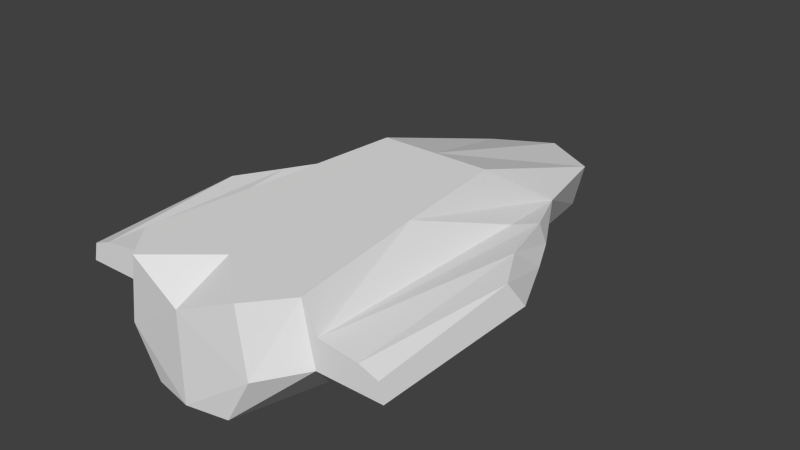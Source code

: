 # Source: fighter-interceptor.blend  (saved by Blender 2.64.2; exported with 4.5.12 LTS)
import bpy
from mathutils import Matrix  # noqa: F401  (used for matrix-valued properties, if any)

bpy.ops.wm.read_factory_settings(use_empty=True)
scene = bpy.context.scene
scene.name = 'Scene'

# ---- collections
col_collection_1 = bpy.data.collections.new('Collection 1'); scene.collection.children.link(col_collection_1)

# ---- world
world_world = bpy.data.worlds.new('World'); scene.world = world_world
world_world.color = (0.05088, 0.05088, 0.05088)
world_world.use_sun_shadow = False
world_world.sun_shadow_jitter_overblur = 0.0
world_world.cycles.sampling_method = 'MANUAL'
world_world.cycles.sample_map_resolution = 256

# ---- meshes
me_plane = bpy.data.meshes.new('Plane')
me_plane.from_pydata([(-5.771, 12.73, 4.0), (-7.617, -14.56, 4.0), (-5.359, -3.446, 8.5), (-6.701, -14.56, 8.5), (-9.216, 6.6, 4.0), (-9.402, -14.56, 4.0), (-7.252, 5.191, 5.404), (-7.878, -14.56, 6.316), (-11.3, -1.138, 4.0), (-11.21, -14.56, 4.0), (-8.606, 6.6, 5.397), (-10.87, -14.56, 5.943), (-10.3, 1.066, 5.98), (-10.66, 3.582, 4.0), (-12.74, -1.138, 4.0), (-12.65, -14.56, 4.0), (-12.31, -14.56, 5.406), (-12.24, -2.496, 6.039), (-3.055, -17.39, -2.861e-06), (-3.1, 20.35, -2.861e-06), (-4.036, 12.73, -2.861e-06), (-4.921, -10.69, -2.861e-06), (-5.061, -17.39, 3.532), (-4.441, 19.51, 4.0), (-4.365, -17.39, 8.5), (-4.441, 5.824, 8.5), (3.755e-06, -18.0, -2.861e-06), (3.74e-06, 20.35, -2.861e-06), (3.852e-06, -18.0, 6.684), (3.852e-06, 22.0, 4.0), (3.852e-06, -13.76, 8.5), (3.852e-06, 5.824, 8.5)], [], [(11, 5, 7), (6, 10, 7), (0, 1, 4), (0, 4, 10), (6, 7, 2), (1, 3, 7), (11, 12, 17), (6, 0, 10), (4, 5, 8), (0, 6, 2), (7, 10, 12), (12, 11, 7), (14, 13, 8), (9, 11, 16), (12, 10, 4), (9, 5, 11), (1, 5, 4), (7, 3, 2), (5, 1, 7), (5, 9, 8), (16, 14, 15), (17, 14, 16), (14, 17, 13), (8, 9, 15), (13, 17, 12), (16, 11, 17), (13, 4, 8), (15, 9, 16), (14, 8, 15), (4, 13, 12), (19, 26, 18), (27, 26, 19), (18, 20, 19), (18, 21, 20), (2, 25, 0), (28, 24, 22), (27, 19, 29), (28, 22, 26), (22, 18, 26), (31, 25, 30), (31, 23, 25), (19, 23, 29), (30, 24, 28), (29, 23, 31), (25, 24, 30), (1, 20, 21), (18, 22, 1), (0, 23, 19), (18, 1, 21), (0, 20, 1), (24, 25, 2), (24, 2, 3), (24, 3, 22), (25, 23, 0), (20, 0, 19), (3, 1, 22)])
me_plane.use_remesh_preserve_volume = False
me_plane.use_remesh_preserve_attributes = False
me_plane.use_mirror_vertex_groups = False
me_plane.update()

# ---- objects
ob_plane = bpy.data.objects.new('Plane', me_plane)

# ---- transforms, parenting, visibility, modifiers, constraints
ob_plane.location = (0.0, 0.0, 0.0)
ob_plane.scale = (0.5, 0.5, 0.5)
ob_plane.lineart.crease_threshold = 0.0
_m = ob_plane.modifiers.new('Mirror', 'MIRROR')

# ---- collection membership
col_collection_1.objects.link(ob_plane)

# ---- scene / render settings (as saved in the file)
scene.frame_start = 168; scene.frame_end = 250; scene.frame_set(168)
scene.render.engine = 'BLENDER_EEVEE_NEXT'
scene.render.image_settings.color_mode = 'RGB'
scene.render.image_settings.compression = 90
scene.render.resolution_percentage = 50
scene.render.dither_intensity = 0.0
scene.render.bake_margin = 2
scene.render.bake_bias = 0.0
scene.cycles.use_denoising = False
scene.cycles.samples = 10
scene.cycles.sampling_pattern = 'TABULATED_SOBOL'
scene.cycles.light_sampling_threshold = 0.0
scene.cycles.use_adaptive_sampling = False
scene.cycles.use_light_tree = False
scene.cycles.blur_glossy = 0.0
scene.cycles.volume_bounces = 1
scene.cycles.pixel_filter_type = 'GAUSSIAN'
scene.cycles.sample_clamp_indirect = 0.0
scene.view_settings.view_transform = 'Standard'
bpy.context.view_layer.update()

# ---- added for rendering (the .blend has no active camera and no usable light): camera, sun
cam_auto = bpy.data.cameras.new('AutoCamera')
cam_auto.lens = 50.0
cam_auto.sensor_width = 36.0
cam_auto.clip_end = 1000.0
ob_auto_camera = bpy.data.objects.new('AutoCamera', cam_auto)
scene.collection.objects.link(ob_auto_camera)
ob_auto_camera.location = (22.2913, -25.7495, 19.958)
ob_auto_camera.rotation_euler = (1.09748, -7.21219e-08, 0.694738)
scene.camera = ob_auto_camera
light_auto_sun = bpy.data.lights.new('AutoSun', 'SUN')
light_auto_sun.energy = 3.0
light_auto_sun.angle = 0.0523599
ob_auto_sun = bpy.data.objects.new('AutoSun', light_auto_sun)
scene.collection.objects.link(ob_auto_sun)
ob_auto_sun.rotation_euler = (0.872665, 0.174533, 0.523599)
bpy.context.view_layer.update()
